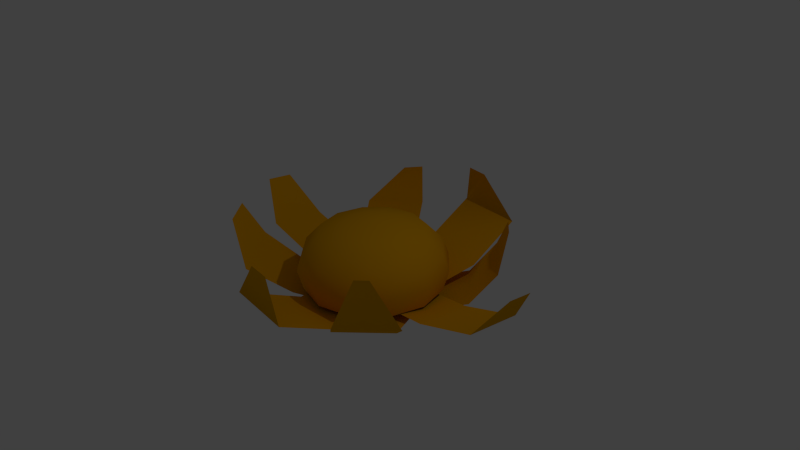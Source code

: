 # Source: fleur_pas_cher.blend  (saved by Blender 2.76.0; exported with 4.5.12 LTS)
import bpy
from mathutils import Matrix  # noqa: F401  (used for matrix-valued properties, if any)

bpy.ops.wm.read_factory_settings(use_empty=True)
scene = bpy.context.scene
scene.name = 'Scene'

# ---- collections
col_collection_1 = bpy.data.collections.new('Collection 1'); scene.collection.children.link(col_collection_1)

# ---- materials (node trees are filled in below, after node groups)
mat_material_001 = bpy.data.materials.new('Material.001')
mat_material_001.alpha_threshold = 0.0
mat_material_001.use_transparent_shadow = False
mat_material_001.diffuse_color = (0.8, 0.3739, 0.001948, 1.0)
mat_material_001.roughness = 0.5

# ---- material node trees

# ---- world
world_world = bpy.data.worlds.new('World'); scene.world = world_world
world_world.color = (0.05088, 0.05088, 0.05088)
world_world.use_sun_shadow = False
world_world.sun_shadow_jitter_overblur = 0.0
world_world.cycles.sampling_method = 'MANUAL'
world_world.cycles.sample_map_resolution = 256

# ---- cameras
cam_camera = bpy.data.cameras.new('Camera')
cam_camera.clip_end = 100.0
cam_camera.lens = 35.0
cam_camera.sensor_width = 32.0
cam_camera.sensor_height = 18.0
cam_camera.ortho_scale = 7.314
cam_camera.dof.focus_distance = 0.0
cam_camera.dof.aperture_fstop = 128.0

# ---- lights
light_lamp = bpy.data.lights.new('Lamp', 'POINT')
light_lamp.transmission_factor = 0.0
light_lamp.cutoff_distance = 30.0
light_lamp.energy = 100.0
light_lamp.shadow_buffer_clip_start = 1.001
light_lamp.shadow_soft_size = 0.1
light_lamp.shadow_maximum_resolution = 0.006
light_lamp.use_absolute_resolution = True
light_lamp.cycles.use_multiple_importance_sampling = False

# ---- meshes
me_sphere = bpy.data.meshes.new('Sphere')
me_sphere.from_pydata([(-0.3827, 0.0, 0.4281), (-0.7071, 0.0, 0.344), (-0.9239, 0.0, 0.1131), (-1.0, 0.0, -0.1076), (-0.9239, 0.0, -0.3822), (-0.3314, 0.1913, 0.4281), (-0.6124, 0.3536, 0.344), (-0.8001, 0.4619, 0.1131), (-0.866, 0.5, -0.1076), (-0.8001, 0.4619, -0.3822), (-0.1913, 0.3314, 0.4281), (-0.3536, 0.6124, 0.344), (-0.4619, 0.8001, 0.1131), (-0.5, 0.866, -0.1076), (-0.4619, 0.8001, -0.3822), (-1.543e-07, 0.3827, 0.4281), (-1.394e-07, 0.7071, 0.344), (-1.096e-07, 0.9239, 0.1131), (-1.394e-07, 1.0, -0.1076), (-1.096e-07, 0.9239, -0.3822), (0.1913, 0.3314, 0.4281), (0.3536, 0.6124, 0.344), (0.4619, 0.8001, 0.1131), (0.5, 0.866, -0.1076), (0.4619, 0.8001, -0.3822), (-2.818e-07, -7.55e-08, 0.5042), (0.3314, 0.1913, 0.4281), (0.6124, 0.3536, 0.344), (0.8001, 0.4619, 0.1131), (0.866, 0.5, -0.1076), (0.8001, 0.4619, -0.3822), (0.3827, -9.921e-10, 0.4281), (0.7071, -4.57e-08, 0.344), (0.9239, -4.57e-08, 0.1131), (1.0, -4.57e-08, -0.1076), (0.9239, -4.57e-08, -0.3822), (0.3314, -0.1913, 0.4281), (0.6124, -0.3536, 0.344), (0.8001, -0.4619, 0.1131), (0.866, -0.5, -0.1076), (0.8001, -0.4619, -0.3822), (0.1913, -0.3314, 0.4281), (0.3536, -0.6124, 0.344), (0.4619, -0.8001, 0.1131), (0.5, -0.866, -0.1076), (0.4619, -0.8001, -0.3822), (-1.692e-07, -0.3827, 0.4281), (-2.288e-07, -0.7071, 0.344), (-1.99e-07, -0.9239, 0.1131), (-2.288e-07, -1.0, -0.1076), (-1.99e-07, -0.9239, -0.3822), (-0.1913, -0.3314, 0.4281), (-0.3536, -0.6124, 0.344), (-0.4619, -0.8001, 0.1131), (-0.5, -0.866, -0.1076), (-0.4619, -0.8001, -0.3822), (0.5149, -0.9813, -0.4683), (-0.4163, -0.8862, -0.443), (-0.3314, -0.1913, 0.4281), (-0.6124, -0.3536, 0.344), (-0.8001, -0.4619, 0.1131), (-0.866, -0.5, -0.1076), (-0.8001, -0.4619, -0.3822), (0.4381, -1.829, -0.07843), (-0.4931, -1.734, -0.05484), (0.1292, -1.752, 0.4182), (-0.1825, -1.72, 0.4233), (0.5417, -0.316, -0.4095), (-0.3895, -0.2209, -0.3798), (0.5443, 0.4618, -0.4964), (-0.387, 0.557, -0.4687), (0.697, 1.152, -0.3332), (-0.2343, 1.247, -0.3111), (0.6653, 1.953, 0.02515), (-0.266, 2.048, 0.04875), (0.1552, 1.927, 0.578), (-0.1388, 1.957, 0.5854), (1.174, -0.316, -0.3795), (-1.026, -0.2209, -0.3645), (1.18, 0.4618, -0.4554), (-1.02, 0.557, -0.4319), (1.977, -0.316, -0.1541), (-1.833, -0.2209, -0.1305), (1.987, 0.4618, -0.2306), (-1.822, 0.557, -0.207), (2.342, -0.09207, 0.3549), (-2.207, -0.01834, 0.376), (2.348, 0.2485, 0.3214), (-2.2, 0.3385, 0.3409), (0.1446, -0.4654, -0.5557), (-0.4784, 0.2326, -0.5998), (0.6759, 0.1072, -0.6016), (0.05293, 0.8052, -0.6521), (0.1446, -0.4654, -0.5557), (-0.4784, 0.2326, -0.5998), (-0.6293, -0.8588, -0.4834), (-1.252, -0.1607, -0.5199), (-1.147, -1.207, -0.2068), (-1.731, -0.4776, -0.1382), (-1.737, -0.975, 0.2284), (-2.019, -0.6235, 0.2614), (1.169, 0.5466, -0.4754), (0.5459, 1.245, -0.5122), (1.458, 0.7462, -0.01624), (0.8348, 1.444, -0.05306), (1.381, 1.013, 0.4519), (1.16, 1.261, 0.4407), (0.5662, -1.202, -0.3744), (1.098, -0.6297, -0.403), (1.114, -1.621, 0.1103), (1.645, -1.049, 0.08159), (1.342, -1.46, 0.7559), (1.457, -1.337, 0.7497), (-1.103, 0.6987, -0.5262), (-0.5722, 1.271, -0.5549), (-1.306, 1.077, -0.01961), (-0.7751, 1.649, -0.04828), (-0.874, 1.386, 0.536), (-0.7014, 1.572, 0.5482)], [], [(4, 3, 8, 9), (2, 1, 6, 7), (3, 2, 7, 8), (1, 0, 5, 6), (8, 7, 12, 13), (6, 5, 10, 11), (9, 8, 13, 14), (7, 6, 11, 12), (13, 12, 17, 18), (11, 10, 15, 16), (14, 13, 18, 19), (12, 11, 16, 17), (19, 18, 23, 24), (17, 16, 21, 22), (18, 17, 22, 23), (16, 15, 20, 21), (24, 23, 29, 30), (22, 21, 27, 28), (23, 22, 28, 29), (21, 20, 26, 27), (29, 28, 33, 34), (27, 26, 31, 32), (30, 29, 34, 35), (28, 27, 32, 33), (34, 33, 38, 39), (32, 31, 36, 37), (35, 34, 39, 40), (33, 32, 37, 38), (40, 39, 44, 45), (38, 37, 42, 43), (39, 38, 43, 44), (37, 36, 41, 42), (43, 42, 47, 48), (44, 43, 48, 49), (42, 41, 46, 47), (45, 44, 49, 50), (49, 48, 53, 54), (47, 46, 51, 52), (50, 49, 54, 55), (48, 47, 52, 53), (52, 51, 58, 59), (55, 54, 61, 62), (53, 52, 59, 60), (54, 53, 60, 61), (0, 25, 5), (5, 25, 10), (10, 25, 15), (15, 25, 20), (20, 25, 26), (26, 25, 31), (31, 25, 36), (36, 25, 41), (41, 25, 46), (46, 25, 51), (51, 25, 58), (62, 61, 3, 4), (60, 59, 1, 2), (58, 25, 0), (64, 63, 56, 57), (61, 60, 2, 3), (59, 58, 0, 1), (63, 64, 66, 65), (57, 56, 67, 68), (68, 67, 69, 70), (70, 69, 71, 72), (72, 71, 73, 74), (74, 73, 75, 76), (69, 67, 77, 79), (68, 70, 80, 78), (79, 77, 81, 83), (78, 80, 84, 82), (83, 81, 85, 87), (82, 84, 88, 86), (90, 89, 91, 92), (89, 90, 94, 93), (93, 94, 96, 95), (95, 96, 98, 97), (97, 98, 100, 99), (92, 91, 101, 102), (102, 101, 103, 104), (104, 103, 105, 106), (91, 89, 107, 108), (108, 107, 109, 110), (110, 109, 111, 112), (90, 92, 114, 113), (113, 114, 116, 115), (115, 116, 118, 117)])
me_sphere.polygons.foreach_set('use_smooth', [True] * 87)
_uv = me_sphere.uv_layers.new(name='UVMap')
_uv.uv.foreach_set('vector', [0.5277, 0.8165, 0.5916, 0.7989, 0.6369, 0.8779, 0.5905, 0.9251, 0.6301, 0.7897, 0.6733, 0.7791, 0.6978, 0.8199, 0.6657, 0.8507, 0.5916, 0.7989, 0.6301, 0.7897, 0.6657, 0.8507, 0.6369, 0.8779, 0.6733, 0.7791, 0.7147, 0.7676, 0.7278, 0.7892, 0.6978, 0.8199, 0.6369, 0.8779, 0.6657, 0.8507, 0.727, 0.8857, 0.7157, 0.9236, 0.6978, 0.8199, 0.7278, 0.7892, 0.7501, 0.8014, 0.7394, 0.843, 0.5905, 0.9251, 0.6369, 0.8779, 0.7157, 0.9236, 0.699, 0.9877, 0.6657, 0.8507, 0.6978, 0.8199, 0.7394, 0.843, 0.727, 0.8857, 0.7157, 0.9236, 0.727, 0.8857, 0.7976, 0.8854, 0.8068, 0.9239, 0.7394, 0.843, 0.7501, 0.8014, 0.7755, 0.8009, 0.787, 0.8422, 0.699, 0.9877, 0.7157, 0.9236, 0.8068, 0.9239, 0.8244, 0.9877, 0.727, 0.8857, 0.7394, 0.843, 0.787, 0.8422, 0.7976, 0.8854, 0.8244, 0.9877, 0.8068, 0.9239, 0.8858, 0.8786, 0.933, 0.9251, 0.7976, 0.8854, 0.787, 0.8422, 0.8278, 0.8177, 0.8586, 0.8498, 0.8068, 0.9239, 0.7976, 0.8854, 0.8586, 0.8498, 0.8858, 0.8786, 0.787, 0.8422, 0.7755, 0.8009, 0.7972, 0.7877, 0.8278, 0.8177, 0.933, 0.9251, 0.8858, 0.8786, 0.9316, 0.7998, 0.9957, 0.8165, 0.8586, 0.8498, 0.8278, 0.8177, 0.8509, 0.7761, 0.8937, 0.7885, 0.8858, 0.8786, 0.8586, 0.8498, 0.8937, 0.7885, 0.9316, 0.7998, 0.8278, 0.8177, 0.7972, 0.7877, 0.8094, 0.7654, 0.8509, 0.7761, 0.9316, 0.7998, 0.8937, 0.7885, 0.8933, 0.7179, 0.9318, 0.7088, 0.8509, 0.7761, 0.8094, 0.7654, 0.8088, 0.7401, 0.8501, 0.7285, 0.9957, 0.8165, 0.9316, 0.7998, 0.9318, 0.7088, 0.9957, 0.6911, 0.8937, 0.7885, 0.8509, 0.7761, 0.8501, 0.7285, 0.8933, 0.7179, 0.9318, 0.7088, 0.8933, 0.7179, 0.8578, 0.6569, 0.8865, 0.6297, 0.8501, 0.7285, 0.8088, 0.7401, 0.7956, 0.7184, 0.8256, 0.6877, 0.9957, 0.6911, 0.9318, 0.7088, 0.8865, 0.6297, 0.933, 0.5826, 0.8933, 0.7179, 0.8501, 0.7285, 0.8256, 0.6877, 0.8578, 0.6569, 0.933, 0.5826, 0.8865, 0.6297, 0.8077, 0.584, 0.8244, 0.5199, 0.8578, 0.6569, 0.8256, 0.6877, 0.784, 0.6646, 0.7964, 0.6219, 0.8865, 0.6297, 0.8578, 0.6569, 0.7964, 0.6219, 0.8077, 0.584, 0.8256, 0.6877, 0.7956, 0.7184, 0.7734, 0.7062, 0.784, 0.6646, 0.7964, 0.6219, 0.784, 0.6646, 0.7364, 0.6654, 0.7258, 0.6222, 0.8077, 0.584, 0.7964, 0.6219, 0.7258, 0.6222, 0.7167, 0.5837, 0.784, 0.6646, 0.7734, 0.7062, 0.748, 0.7068, 0.7364, 0.6654, 0.8244, 0.5199, 0.8077, 0.584, 0.7167, 0.5837, 0.6991, 0.5199, 0.7167, 0.5837, 0.7258, 0.6222, 0.6648, 0.6578, 0.6377, 0.629, 0.7364, 0.6654, 0.748, 0.7068, 0.7263, 0.7199, 0.6956, 0.6899, 0.6991, 0.5199, 0.7167, 0.5837, 0.6377, 0.629, 0.5905, 0.5825, 0.7258, 0.6222, 0.7364, 0.6654, 0.6956, 0.6899, 0.6648, 0.6578, 0.6956, 0.6899, 0.7263, 0.7199, 0.7141, 0.7422, 0.6725, 0.7315, 0.5905, 0.5825, 0.6377, 0.629, 0.5919, 0.7078, 0.5278, 0.6911, 0.6648, 0.6578, 0.6956, 0.6899, 0.6725, 0.7315, 0.6298, 0.7191, 0.6377, 0.629, 0.6648, 0.6578, 0.6298, 0.7191, 0.5919, 0.7078, 0.7147, 0.7676, 0.7617, 0.7538, 0.7278, 0.7892, 0.7278, 0.7892, 0.7617, 0.7538, 0.7501, 0.8014, 0.7501, 0.8014, 0.7617, 0.7538, 0.7755, 0.8009, 0.7755, 0.8009, 0.7617, 0.7538, 0.7972, 0.7877, 0.7972, 0.7877, 0.7617, 0.7538, 0.8094, 0.7654, 0.8094, 0.7654, 0.7617, 0.7538, 0.8088, 0.7401, 0.8088, 0.7401, 0.7617, 0.7538, 0.7956, 0.7184, 0.7956, 0.7184, 0.7617, 0.7538, 0.7734, 0.7062, 0.7734, 0.7062, 0.7617, 0.7538, 0.748, 0.7068, 0.748, 0.7068, 0.7617, 0.7538, 0.7263, 0.7199, 0.7263, 0.7199, 0.7617, 0.7538, 0.7141, 0.7422, 0.5278, 0.6911, 0.5919, 0.7078, 0.5916, 0.7989, 0.5277, 0.8165, 0.6298, 0.7191, 0.6725, 0.7315, 0.6733, 0.7791, 0.6301, 0.7897, 0.7141, 0.7422, 0.7617, 0.7538, 0.7147, 0.7676, 0.3944, 0.5052, 0.4924, 0.586, 0.4115, 0.684, 0.3136, 0.6031, 0.5919, 0.7078, 0.6298, 0.7191, 0.6301, 0.7897, 0.5916, 0.7989, 0.6725, 0.7315, 0.7141, 0.7422, 0.7147, 0.7676, 0.6733, 0.7791, 0.4924, 0.586, 0.3944, 0.5052, 0.4674, 0.4796, 0.5004, 0.5064, 0.3136, 0.6031, 0.4115, 0.684, 0.3494, 0.7501, 0.2515, 0.6692, 0.2515, 0.6692, 0.3494, 0.7501, 0.2744, 0.8252, 0.1765, 0.7444, 0.1765, 0.7444, 0.2744, 0.8252, 0.2202, 0.9073, 0.1224, 0.8263, 0.1224, 0.8263, 0.2202, 0.9073, 0.1324, 0.9877, 0.03446, 0.9068, 0.03446, 0.9068, 0.1324, 0.9877, 0.03101, 0.9999, 0.0001062, 0.9744, 0.2744, 0.8252, 0.3494, 0.7501, 0.4104, 0.8106, 0.3359, 0.8861, 0.2515, 0.6692, 0.1765, 0.7444, 0.1162, 0.6831, 0.1908, 0.6078, 0.3359, 0.8861, 0.4104, 0.8106, 0.4923, 0.8886, 0.4182, 0.9644, 0.1908, 0.6078, 0.1162, 0.6831, 0.03842, 0.601, 0.1124, 0.5251, 0.4182, 0.9644, 0.4923, 0.8886, 0.5376, 0.9666, 0.5053, 0.9999, 0.1124, 0.5251, 0.03842, 0.601, 0.001995, 0.5133, 0.03583, 0.4783, 0.2049, 0.7383, 0.3078, 0.664, 0.3613, 0.7555, 0.2584, 0.8299, 0.3078, 0.664, 0.2049, 0.7383, 0.2036, 0.7365, 0.3065, 0.6622, 0.3065, 0.6622, 0.2036, 0.7365, 0.1127, 0.661, 0.2156, 0.5868, 0.2156, 0.5868, 0.1127, 0.661, 0.05023, 0.5916, 0.1537, 0.5182, 0.1537, 0.5182, 0.05023, 0.5916, 0.0001062, 0.5433, 0.04998, 0.5079, 0.2584, 0.8299, 0.3613, 0.7555, 0.4154, 0.8288, 0.3128, 0.9034, 0.3128, 0.9034, 0.4154, 0.8288, 0.468, 0.8868, 0.3653, 0.9615, 0.3653, 0.9615, 0.468, 0.8868, 0.4819, 0.9592, 0.4456, 0.9859, 0.3613, 0.7555, 0.3078, 0.664, 0.3865, 0.5766, 0.4404, 0.6678, 0.4404, 0.6678, 0.3865, 0.5766, 0.488, 0.5241, 0.5418, 0.6153, 0.5418, 0.6153, 0.488, 0.5241, 0.5819, 0.5079, 0.5935, 0.5276, 0.2049, 0.7383, 0.2584, 0.8299, 0.1609, 0.8727, 0.1078, 0.7811, 0.1078, 0.7811, 0.1609, 0.8727, 0.09253, 0.9312, 0.03942, 0.8395, 0.03942, 0.8395, 0.09253, 0.9312, 0.01962, 0.969, 0.004893, 0.9378])
me_sphere.materials.append(mat_material_001)
me_sphere.materials.append(None)
me_sphere.use_remesh_preserve_volume = False
me_sphere.use_remesh_preserve_attributes = False
me_sphere.use_mirror_vertex_groups = False
me_sphere.update()

# ---- objects
ob_sphere = bpy.data.objects.new('Sphere', me_sphere)
ob_lamp = bpy.data.objects.new('Lamp', light_lamp)
ob_camera = bpy.data.objects.new('Camera', cam_camera)

# ---- transforms, parenting, visibility, modifiers, constraints
ob_sphere.location = (0.0, 0.0, 0.0)
ob_sphere.lineart.crease_threshold = 0.0
ob_lamp.location = (4.076, 1.005, 5.904)
ob_lamp.rotation_euler = (0.6503, 0.05522, 1.866)
ob_lamp.lock_rotations_4d = False
ob_lamp.empty_display_type = 'ARROWS'
ob_lamp.color = (0.0, 0.0, 0.0, 0.0)
ob_lamp.lineart.crease_threshold = 0.0
ob_camera.location = (7.481, -6.508, 5.344)
ob_camera.rotation_euler = (1.109, 0.01082, 0.8149)
ob_camera.lock_rotations_4d = False
ob_camera.empty_display_type = 'ARROWS'
ob_camera.color = (0.0, 0.0, 0.0, 0.0)
ob_camera.display_type = 'WIRE'
ob_camera.lineart.crease_threshold = 0.0

# ---- collection membership
col_collection_1.objects.link(ob_sphere)
col_collection_1.objects.link(ob_lamp)
col_collection_1.objects.link(ob_camera)

# ---- scene / render settings (as saved in the file)
scene.camera = ob_camera
scene.frame_start = 1; scene.frame_end = 250; scene.frame_set(1)
scene.render.engine = 'BLENDER_EEVEE_NEXT'
scene.render.resolution_percentage = 50
scene.render.dither_intensity = 0.0
scene.cycles.use_denoising = False
scene.cycles.samples = 10
scene.cycles.sampling_pattern = 'TABULATED_SOBOL'
scene.cycles.light_sampling_threshold = 0.0
scene.cycles.use_adaptive_sampling = False
scene.cycles.use_light_tree = False
scene.cycles.blur_glossy = 0.0
scene.cycles.pixel_filter_type = 'GAUSSIAN'
scene.cycles.sample_clamp_indirect = 0.0
scene.view_settings.view_transform = 'Standard'
bpy.context.view_layer.update()
